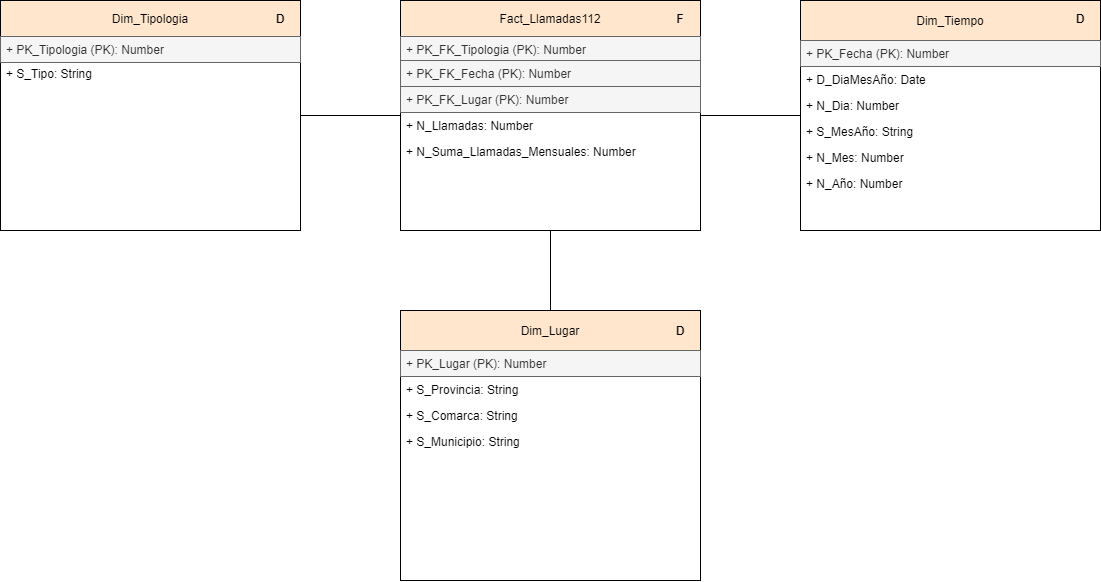

The diagram above was exported from draw.io. Its source (the exported page's mxGraphModel, read from the mxfile embedded in the PNG):
<mxGraphModel dx="2012" dy="693" grid="1" gridSize="10" guides="1" tooltips="1" connect="1" arrows="1" fold="1" page="1" pageScale="1" pageWidth="827" pageHeight="1169" math="0" shadow="0">
  <root>
    <mxCell id="jsYNys1oTLvngApi34OD-0" />
    <mxCell id="jsYNys1oTLvngApi34OD-1" parent="jsYNys1oTLvngApi34OD-0" />
    <mxCell id="jsYNys1oTLvngApi34OD-2" value="" style="rounded=0;whiteSpace=wrap;html=1;" vertex="1" parent="jsYNys1oTLvngApi34OD-1">
      <mxGeometry x="330" y="350" width="300" height="230" as="geometry" />
    </mxCell>
    <mxCell id="jsYNys1oTLvngApi34OD-3" value="Fact_Llamadas112" style="text;align=center;fontStyle=0;verticalAlign=middle;spacingLeft=3;spacingRight=3;rotatable=0;points=[[0,0.5],[1,0.5]];portConstraint=eastwest;fillColor=#ffe6cc;strokeColor=#000000;" vertex="1" parent="jsYNys1oTLvngApi34OD-1">
      <mxGeometry x="330" y="350" width="300" height="36" as="geometry" />
    </mxCell>
    <mxCell id="jsYNys1oTLvngApi34OD-4" value="F" style="text;html=1;strokeColor=none;fillColor=none;align=center;verticalAlign=middle;whiteSpace=wrap;rounded=0;fontStyle=1" vertex="1" parent="jsYNys1oTLvngApi34OD-1">
      <mxGeometry x="590" y="358" width="40" height="20" as="geometry" />
    </mxCell>
    <mxCell id="jsYNys1oTLvngApi34OD-5" value="" style="rounded=0;whiteSpace=wrap;html=1;" vertex="1" parent="jsYNys1oTLvngApi34OD-1">
      <mxGeometry x="730" y="350" width="300" height="230" as="geometry" />
    </mxCell>
    <mxCell id="jsYNys1oTLvngApi34OD-6" value="Dim_Tiempo" style="text;align=center;fontStyle=0;verticalAlign=middle;spacingLeft=3;spacingRight=3;rotatable=0;points=[[0,0.5],[1,0.5]];portConstraint=eastwest;labelBorderColor=none;fillColor=#ffe6cc;strokeColor=#000000;" vertex="1" parent="jsYNys1oTLvngApi34OD-1">
      <mxGeometry x="730" y="350" width="300" height="40" as="geometry" />
    </mxCell>
    <mxCell id="jsYNys1oTLvngApi34OD-7" value="D" style="text;html=1;strokeColor=none;fillColor=none;align=center;verticalAlign=middle;whiteSpace=wrap;rounded=0;fontStyle=1" vertex="1" parent="jsYNys1oTLvngApi34OD-1">
      <mxGeometry x="990" y="358" width="40" height="20" as="geometry" />
    </mxCell>
    <mxCell id="jsYNys1oTLvngApi34OD-24" value="" style="rounded=0;whiteSpace=wrap;html=1;" vertex="1" parent="jsYNys1oTLvngApi34OD-1">
      <mxGeometry x="330" y="660" width="300" height="270" as="geometry" />
    </mxCell>
    <mxCell id="jsYNys1oTLvngApi34OD-25" value="Dim_Lugar" style="text;align=center;fontStyle=0;verticalAlign=middle;spacingLeft=3;spacingRight=3;rotatable=0;points=[[0,0.5],[1,0.5]];portConstraint=eastwest;labelBorderColor=none;fillColor=#ffe6cc;strokeColor=#000000;" vertex="1" parent="jsYNys1oTLvngApi34OD-1">
      <mxGeometry x="330" y="660" width="300" height="40" as="geometry" />
    </mxCell>
    <mxCell id="jsYNys1oTLvngApi34OD-26" value="D" style="text;html=1;strokeColor=none;fillColor=none;align=center;verticalAlign=middle;whiteSpace=wrap;rounded=0;fontStyle=1" vertex="1" parent="jsYNys1oTLvngApi34OD-1">
      <mxGeometry x="590" y="670" width="40" height="20" as="geometry" />
    </mxCell>
    <mxCell id="jsYNys1oTLvngApi34OD-43" value="" style="rounded=0;whiteSpace=wrap;html=1;" vertex="1" parent="jsYNys1oTLvngApi34OD-1">
      <mxGeometry x="-70" y="350" width="300" height="230" as="geometry" />
    </mxCell>
    <mxCell id="jsYNys1oTLvngApi34OD-44" value="Dim_Tipologia" style="text;align=center;fontStyle=0;verticalAlign=middle;spacingLeft=3;spacingRight=3;rotatable=0;points=[[0,0.5],[1,0.5]];portConstraint=eastwest;fillColor=#ffe6cc;strokeColor=#000000;" vertex="1" parent="jsYNys1oTLvngApi34OD-1">
      <mxGeometry x="-70" y="350" width="300" height="36" as="geometry" />
    </mxCell>
    <mxCell id="jsYNys1oTLvngApi34OD-45" value="D" style="text;html=1;strokeColor=none;fillColor=none;align=center;verticalAlign=middle;whiteSpace=wrap;rounded=0;fontStyle=1" vertex="1" parent="jsYNys1oTLvngApi34OD-1">
      <mxGeometry x="190" y="358" width="40" height="20" as="geometry" />
    </mxCell>
    <mxCell id="jsYNys1oTLvngApi34OD-59" value="" style="endArrow=none;html=1;entryX=0;entryY=0.5;entryDx=0;entryDy=0;exitX=1;exitY=0.5;exitDx=0;exitDy=0;" edge="1" parent="jsYNys1oTLvngApi34OD-1" source="jsYNys1oTLvngApi34OD-43" target="jsYNys1oTLvngApi34OD-2">
      <mxGeometry width="50" height="50" relative="1" as="geometry">
        <mxPoint x="150" y="710" as="sourcePoint" />
        <mxPoint x="200" y="660" as="targetPoint" />
      </mxGeometry>
    </mxCell>
    <mxCell id="jsYNys1oTLvngApi34OD-60" value="" style="endArrow=none;html=1;entryX=0;entryY=0.5;entryDx=0;entryDy=0;exitX=1;exitY=0.5;exitDx=0;exitDy=0;" edge="1" parent="jsYNys1oTLvngApi34OD-1" source="jsYNys1oTLvngApi34OD-2" target="jsYNys1oTLvngApi34OD-5">
      <mxGeometry width="50" height="50" relative="1" as="geometry">
        <mxPoint x="660" y="480" as="sourcePoint" />
        <mxPoint x="760" y="480" as="targetPoint" />
      </mxGeometry>
    </mxCell>
    <mxCell id="jsYNys1oTLvngApi34OD-61" value="" style="endArrow=none;html=1;entryX=0.5;entryY=1;entryDx=0;entryDy=0;exitX=0.5;exitY=0;exitDx=0;exitDy=0;exitPerimeter=0;" edge="1" parent="jsYNys1oTLvngApi34OD-1" source="jsYNys1oTLvngApi34OD-25" target="jsYNys1oTLvngApi34OD-2">
      <mxGeometry width="50" height="50" relative="1" as="geometry">
        <mxPoint x="490" y="640" as="sourcePoint" />
        <mxPoint x="350" y="485" as="targetPoint" />
      </mxGeometry>
    </mxCell>
    <mxCell id="jsYNys1oTLvngApi34OD-62" value="+ PK_FK_Tipologia (PK): Number" style="text;strokeColor=#666666;fillColor=#f5f5f5;align=left;verticalAlign=top;spacingLeft=4;spacingRight=4;overflow=hidden;rotatable=0;points=[[0,0.5],[1,0.5]];portConstraint=eastwest;fontColor=#333333;" vertex="1" parent="jsYNys1oTLvngApi34OD-1">
      <mxGeometry x="330" y="386" width="300" height="26" as="geometry" />
    </mxCell>
    <mxCell id="jsYNys1oTLvngApi34OD-63" value="+ PK_FK_Fecha (PK): Number" style="text;strokeColor=#666666;fillColor=#f5f5f5;align=left;verticalAlign=top;spacingLeft=4;spacingRight=4;overflow=hidden;rotatable=0;points=[[0,0.5],[1,0.5]];portConstraint=eastwest;fontColor=#333333;" vertex="1" parent="jsYNys1oTLvngApi34OD-1">
      <mxGeometry x="330" y="410" width="300" height="26" as="geometry" />
    </mxCell>
    <mxCell id="jsYNys1oTLvngApi34OD-64" value="+ PK_FK_Lugar (PK): Number" style="text;strokeColor=#666666;fillColor=#f5f5f5;align=left;verticalAlign=top;spacingLeft=4;spacingRight=4;overflow=hidden;rotatable=0;points=[[0,0.5],[1,0.5]];portConstraint=eastwest;fontColor=#333333;" vertex="1" parent="jsYNys1oTLvngApi34OD-1">
      <mxGeometry x="330" y="436" width="300" height="26" as="geometry" />
    </mxCell>
    <mxCell id="jsYNys1oTLvngApi34OD-65" value="+ N_Llamadas: Number" style="text;strokeColor=none;fillColor=none;align=left;verticalAlign=top;spacingLeft=4;spacingRight=4;overflow=hidden;rotatable=0;points=[[0,0.5],[1,0.5]];portConstraint=eastwest;" vertex="1" parent="jsYNys1oTLvngApi34OD-1">
      <mxGeometry x="330" y="462" width="300" height="26" as="geometry" />
    </mxCell>
    <mxCell id="jsYNys1oTLvngApi34OD-66" value="+ N_Suma_Llamadas_Mensuales: Number" style="text;strokeColor=none;fillColor=none;align=left;verticalAlign=top;spacingLeft=4;spacingRight=4;overflow=hidden;rotatable=0;points=[[0,0.5],[1,0.5]];portConstraint=eastwest;" vertex="1" parent="jsYNys1oTLvngApi34OD-1">
      <mxGeometry x="330" y="488" width="300" height="26" as="geometry" />
    </mxCell>
    <mxCell id="jsYNys1oTLvngApi34OD-67" value="+ PK_Tipologia (PK): Number" style="text;strokeColor=#666666;fillColor=#f5f5f5;align=left;verticalAlign=top;spacingLeft=4;spacingRight=4;overflow=hidden;rotatable=0;points=[[0,0.5],[1,0.5]];portConstraint=eastwest;fontColor=#333333;" vertex="1" parent="jsYNys1oTLvngApi34OD-1">
      <mxGeometry x="-70" y="386" width="300" height="26" as="geometry" />
    </mxCell>
    <mxCell id="jsYNys1oTLvngApi34OD-68" value="+ S_Tipo: String" style="text;strokeColor=none;fillColor=none;align=left;verticalAlign=top;spacingLeft=4;spacingRight=4;overflow=hidden;rotatable=0;points=[[0,0.5],[1,0.5]];portConstraint=eastwest;" vertex="1" parent="jsYNys1oTLvngApi34OD-1">
      <mxGeometry x="-70" y="410" width="300" height="26" as="geometry" />
    </mxCell>
    <mxCell id="jsYNys1oTLvngApi34OD-69" value="+ PK_Fecha (PK): Number" style="text;strokeColor=#666666;fillColor=#f5f5f5;align=left;verticalAlign=top;spacingLeft=4;spacingRight=4;overflow=hidden;rotatable=0;points=[[0,0.5],[1,0.5]];portConstraint=eastwest;fontColor=#333333;" vertex="1" parent="jsYNys1oTLvngApi34OD-1">
      <mxGeometry x="730" y="390" width="300" height="26" as="geometry" />
    </mxCell>
    <mxCell id="jsYNys1oTLvngApi34OD-70" value="+ D_DiaMesAño: Date" style="text;strokeColor=none;fillColor=none;align=left;verticalAlign=top;spacingLeft=4;spacingRight=4;overflow=hidden;rotatable=0;points=[[0,0.5],[1,0.5]];portConstraint=eastwest;" vertex="1" parent="jsYNys1oTLvngApi34OD-1">
      <mxGeometry x="730" y="416" width="300" height="26" as="geometry" />
    </mxCell>
    <mxCell id="jsYNys1oTLvngApi34OD-71" value="+ N_Dia: Number" style="text;strokeColor=none;fillColor=none;align=left;verticalAlign=top;spacingLeft=4;spacingRight=4;overflow=hidden;rotatable=0;points=[[0,0.5],[1,0.5]];portConstraint=eastwest;" vertex="1" parent="jsYNys1oTLvngApi34OD-1">
      <mxGeometry x="730" y="442" width="300" height="26" as="geometry" />
    </mxCell>
    <mxCell id="jsYNys1oTLvngApi34OD-72" value="+ S_MesAño: String" style="text;strokeColor=none;fillColor=none;align=left;verticalAlign=top;spacingLeft=4;spacingRight=4;overflow=hidden;rotatable=0;points=[[0,0.5],[1,0.5]];portConstraint=eastwest;" vertex="1" parent="jsYNys1oTLvngApi34OD-1">
      <mxGeometry x="730" y="468" width="300" height="26" as="geometry" />
    </mxCell>
    <mxCell id="jsYNys1oTLvngApi34OD-73" value="+ N_Mes: Number" style="text;strokeColor=none;fillColor=none;align=left;verticalAlign=top;spacingLeft=4;spacingRight=4;overflow=hidden;rotatable=0;points=[[0,0.5],[1,0.5]];portConstraint=eastwest;" vertex="1" parent="jsYNys1oTLvngApi34OD-1">
      <mxGeometry x="730" y="494" width="300" height="26" as="geometry" />
    </mxCell>
    <mxCell id="jsYNys1oTLvngApi34OD-74" value="+ N_Año: Number" style="text;strokeColor=none;fillColor=none;align=left;verticalAlign=top;spacingLeft=4;spacingRight=4;overflow=hidden;rotatable=0;points=[[0,0.5],[1,0.5]];portConstraint=eastwest;" vertex="1" parent="jsYNys1oTLvngApi34OD-1">
      <mxGeometry x="730" y="520" width="300" height="26" as="geometry" />
    </mxCell>
    <mxCell id="jsYNys1oTLvngApi34OD-75" value="+ PK_Lugar (PK): Number" style="text;strokeColor=#666666;fillColor=#f5f5f5;align=left;verticalAlign=top;spacingLeft=4;spacingRight=4;overflow=hidden;rotatable=0;points=[[0,0.5],[1,0.5]];portConstraint=eastwest;fontColor=#333333;" vertex="1" parent="jsYNys1oTLvngApi34OD-1">
      <mxGeometry x="330" y="700" width="300" height="26" as="geometry" />
    </mxCell>
    <mxCell id="jsYNys1oTLvngApi34OD-76" value="+ S_Provincia: String" style="text;strokeColor=none;fillColor=none;align=left;verticalAlign=top;spacingLeft=4;spacingRight=4;overflow=hidden;rotatable=0;points=[[0,0.5],[1,0.5]];portConstraint=eastwest;" vertex="1" parent="jsYNys1oTLvngApi34OD-1">
      <mxGeometry x="330" y="726" width="300" height="26" as="geometry" />
    </mxCell>
    <mxCell id="jsYNys1oTLvngApi34OD-77" value="+ S_Comarca: String" style="text;strokeColor=none;fillColor=none;align=left;verticalAlign=top;spacingLeft=4;spacingRight=4;overflow=hidden;rotatable=0;points=[[0,0.5],[1,0.5]];portConstraint=eastwest;" vertex="1" parent="jsYNys1oTLvngApi34OD-1">
      <mxGeometry x="330" y="752" width="300" height="26" as="geometry" />
    </mxCell>
    <mxCell id="jsYNys1oTLvngApi34OD-78" value="+ S_Municipio: String" style="text;strokeColor=none;fillColor=none;align=left;verticalAlign=top;spacingLeft=4;spacingRight=4;overflow=hidden;rotatable=0;points=[[0,0.5],[1,0.5]];portConstraint=eastwest;" vertex="1" parent="jsYNys1oTLvngApi34OD-1">
      <mxGeometry x="330" y="778" width="300" height="26" as="geometry" />
    </mxCell>
  </root>
</mxGraphModel>